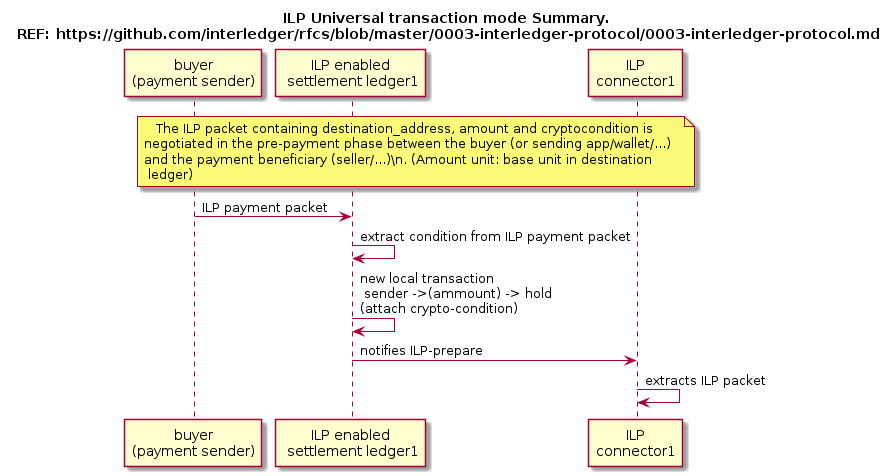

The diagram above was rendered by PlantUML. Its source (embedded in the PNG):
@startuml
title ILP Universal transaction mode Summary.\n REF: https://github.com/interledger/rfcs/blob/master/0003-interledger-protocol/0003-interledger-protocol.md
participant "buyer\n(payment sender)" as app
participant "ILP enabled\n settlement ledger1" as ledger1
participant "ILP\nconnector1" as connector

note over app, connector
   The ILP packet containing destination_address, amount and cryptocondition is
negotiated in the pre-payment phase between the buyer (or sending app/wallet/...) 
and the payment beneficiary (seller/...)\n. (Amount unit: base unit in destination
 ledger)
 end note

app -> ledger1: ILP payment packet
ledger1 -> ledger1: extract condition from ILP payment packet
' TODO:(0) What's the initial ammount?
ledger1 -> ledger1: new local transaction\n sender ->(ammount) -> hold \n(attach crypto-condition)
ledger1 -> connector: notifies ILP-prepare
connector -> connector: extracts ILP packet
@enduml